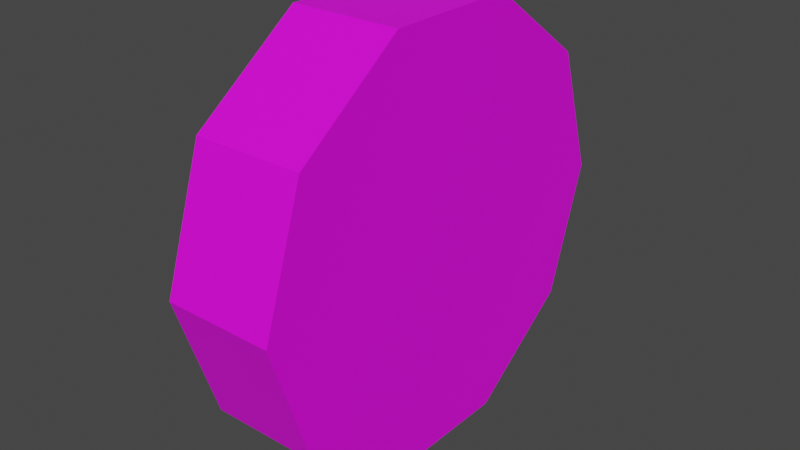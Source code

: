 # Source: Counter.blend  (saved by Blender 3.5.10; exported with 4.5.12 LTS)
import bpy
from mathutils import Matrix  # noqa: F401  (used for matrix-valued properties, if any)

bpy.ops.wm.read_factory_settings(use_empty=True)
scene = bpy.context.scene
scene.name = 'Scene'

# ---- collections
col_collection = bpy.data.collections.new('Collection'); scene.collection.children.link(col_collection)

# ---- images (referenced by path relative to the original .blend; pixels are not part of the script)
import os
ASSET_DIR = os.environ.get("B2B_ASSET_DIR", "")  # directory of the original .blend (textures are referenced by path, not embedded)
HERE = os.path.dirname(os.path.abspath(__file__))  # packed textures are extracted next to this script under _unpacked/

def load_image(name, relpath, width, height, colorspace="sRGB"):
    """Load a texture the original file referenced (path relative to the .blend, or extracted next to this script)."""
    p = next((c for c in (os.path.join(HERE, relpath), os.path.join(ASSET_DIR, relpath)) if relpath and os.path.exists(c)), "")
    if p:
        img = bpy.data.images.load(p, check_existing=True)
        img.name = name
    else:  # same state as the original file: an image datablock whose file is absent (Cycles renders it pink)
        img = bpy.data.images.new(name, width, height)
        img.source = "FILE"
        img.filepath = "//" + (relpath or name)
    img.colorspace_settings.name = colorspace
    return img
img_counter_png = load_image('Counter.png', 'Counter.png', 1024, 1024, 'sRGB')

# ---- materials (node trees are filled in below, after node groups)
mat_material_001 = bpy.data.materials.new('Material.001')
mat_material_001.use_transparent_shadow = False

# ---- material node trees
mat_material_001.use_nodes = True; mat_material_001.node_tree.nodes.clear()
_N = mat_material_001.node_tree.nodes; _L = mat_material_001.node_tree.links
n0 = _N.new('ShaderNodeBsdfPrincipled'); n0.name = 'Principled BSDF'; n0.location = (10, 300)
n0.distribution = 'GGX'
n0.subsurface_method = 'RANDOM_WALK_SKIN'
n0.inputs[3].default_value = 1.45
n0.inputs[27].default_value = (0.0, 0.0, 0.0, 1.0)
n0.inputs[28].default_value = 1.0
n1 = _N.new('ShaderNodeOutputMaterial'); n1.name = 'Material Output'; n1.location = (300, 300)
n2 = _N.new('ShaderNodeTexImage'); n2.name = 'Image Texture'; n2.location = (-280, 280)
n2.image = img_counter_png
_L.new(n0.outputs[0], n1.inputs[0])
_L.new(n2.outputs[0], n0.inputs[0])
n1.is_active_output = True

# ---- world
world_world = bpy.data.worlds.new('World'); scene.world = world_world
world_world.use_nodes = True; world_world.node_tree.nodes.clear()
_N = world_world.node_tree.nodes; _L = world_world.node_tree.links
n0 = _N.new('ShaderNodeOutputWorld'); n0.name = 'World Output'; n0.location = (300, 300)
n1 = _N.new('ShaderNodeBackground'); n1.name = 'Background'; n1.location = (10, 300)
n1.inputs[0].default_value = (0.05088, 0.05088, 0.05088, 1.0)
_L.new(n1.outputs[0], n0.inputs[0])
n0.is_active_output = True
world_world.color = (0.05088, 0.05088, 0.05088)
world_world.use_sun_shadow = False
world_world.sun_shadow_jitter_overblur = 0.0

# ---- meshes
me_circle = bpy.data.meshes.new('Circle')
me_circle.from_pydata([(0.0, 1.0, 0.0), (-0.5878, 0.809, 0.0), (-0.9511, 0.309, 0.0), (-0.9511, -0.309, 0.0), (-0.5878, -0.809, 0.0), (0.0, -1.0, 0.0), (0.5878, -0.809, 0.0), (0.9511, -0.309, 0.0), (0.9511, 0.309, 0.0), (0.5878, 0.809, 0.0), (-0.5878, 0.809, 0.5), (9.735e-08, 1.0, 0.5), (-0.9511, 0.309, 0.5), (-0.9511, -0.309, 0.5), (-0.5878, -0.809, 0.5), (9.735e-08, -1.0, 0.5), (0.5878, -0.809, 0.5), (0.9511, -0.309, 0.5), (0.9511, 0.309, 0.5), (0.5878, 0.809, 0.5)], [], [(1, 0, 9, 8, 7, 6, 5, 4, 3, 2), (10, 12, 13, 14, 15, 16, 17, 18, 19, 11), (4, 5, 15, 14), (1, 2, 12, 10), (8, 9, 19, 18), (5, 6, 16, 15), (2, 3, 13, 12), (9, 0, 11, 19), (6, 7, 17, 16), (3, 4, 14, 13), (0, 1, 10, 11), (7, 8, 18, 17)])
_uv = me_circle.uv_layers.new(name='UVMap')
_uv.uv.foreach_set('vector', [0.6155, 0.1118, 0.6155, 0.2118, 0.5568, 0.2927, 0.4617, 0.3236, 0.3665, 0.2927, 0.3078, 0.2118, 0.3078, 0.1118, 0.3665, 0.0309, 0.4617, 0.0, 0.5568, 0.0309, 0.05878, 0.0309, 0.1539, 0.0, 0.249, 0.0309, 0.3078, 0.1118, 0.3078, 0.2118, 0.249, 0.2927, 0.1539, 0.3236, 0.05878, 0.2927, 0.0, 0.2118, 0.0, 0.1118, 0.6155, 1.0, 0.6155, 0.9, 0.6964, 0.9, 0.6964, 1.0, 0.6155, 0.3, 0.6155, 0.2, 0.6964, 0.2, 0.6964, 0.3, 0.6155, 0.6, 0.6155, 0.5, 0.6964, 0.5, 0.6964, 0.6, 0.6155, 0.9, 0.6155, 0.8, 0.6964, 0.8, 0.6964, 0.9, 0.6155, 0.2, 0.6155, 0.1, 0.6964, 0.1, 0.6964, 0.2, 0.6155, 0.5, 0.6155, 0.4, 0.6964, 0.4, 0.6964, 0.5, 0.6155, 0.8, 0.6155, 0.7, 0.6964, 0.7, 0.6964, 0.8, 0.6155, 0.1, 0.6155, 1.29e-07, 0.6964, 0.0, 0.6964, 0.1, 0.6155, 0.4, 0.6155, 0.3, 0.6964, 0.3, 0.6964, 0.4, 0.6155, 0.7, 0.6155, 0.6, 0.6964, 0.6, 0.6964, 0.7])
me_circle.materials.append(mat_material_001)
me_circle.update()

# ---- objects
ob_first_digit = bpy.data.objects.new('First Digit', me_circle)

# ---- transforms, parenting, visibility, modifiers, constraints
ob_first_digit.location = (0.0, 0.0, 0.0)
ob_first_digit.rotation_euler = (-1.344e-07, 1.571, 0.0)

# ---- collection membership
col_collection.objects.link(ob_first_digit)

# ---- scene / render settings (as saved in the file)
scene.frame_start = 1; scene.frame_end = 250; scene.frame_set(1)
scene.render.engine = 'BLENDER_EEVEE_NEXT'
scene.cycles.sampling_pattern = 'TABULATED_SOBOL'
scene.view_settings.view_transform = 'Filmic'
scene.unit_settings.scale_length = 0.01
bpy.context.view_layer.update()

# ---- added for rendering (the .blend has no active camera and no usable light): camera, sun
cam_auto = bpy.data.cameras.new('AutoCamera')
cam_auto.lens = 50.0
cam_auto.sensor_width = 36.0
cam_auto.clip_end = 1000.0
ob_auto_camera = bpy.data.objects.new('AutoCamera', cam_auto)
scene.collection.objects.link(ob_auto_camera)
ob_auto_camera.location = (2.84526, -3.11431, 2.07621)
ob_auto_camera.rotation_euler = (1.09748, -7.21219e-08, 0.694738)
scene.camera = ob_auto_camera
light_auto_sun = bpy.data.lights.new('AutoSun', 'SUN')
light_auto_sun.energy = 3.0
light_auto_sun.angle = 0.0523599
ob_auto_sun = bpy.data.objects.new('AutoSun', light_auto_sun)
scene.collection.objects.link(ob_auto_sun)
ob_auto_sun.rotation_euler = (0.872665, 0.174533, 0.523599)
bpy.context.view_layer.update()
